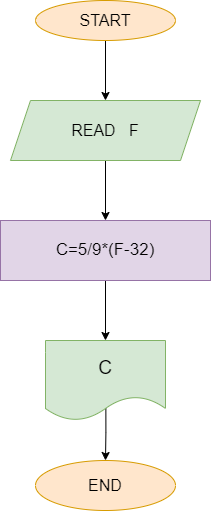

The diagram above was exported from draw.io. Its source (the exported page's mxGraphModel, read from the mxfile embedded in the PNG):
<mxGraphModel dx="1050" dy="530" grid="1" gridSize="10" guides="1" tooltips="1" connect="1" arrows="1" fold="1" page="1" pageScale="1" pageWidth="827" pageHeight="1169" math="0" shadow="0">
  <root>
    <mxCell id="0" />
    <mxCell id="1" parent="0" />
    <mxCell id="riZAwnTaQUL_21ytC6rf-40" value="" style="edgeStyle=orthogonalEdgeStyle;rounded=0;orthogonalLoop=1;jettySize=auto;html=1;" edge="1" parent="1" source="riZAwnTaQUL_21ytC6rf-23" target="riZAwnTaQUL_21ytC6rf-39">
      <mxGeometry relative="1" as="geometry" />
    </mxCell>
    <mxCell id="riZAwnTaQUL_21ytC6rf-23" value="&lt;font style=&quot;font-size: 16px;&quot;&gt;START&lt;/font&gt;" style="ellipse;whiteSpace=wrap;html=1;fillColor=#ffe6cc;strokeColor=#d79b00;" vertex="1" parent="1">
      <mxGeometry x="330" y="30" width="140" height="40" as="geometry" />
    </mxCell>
    <mxCell id="riZAwnTaQUL_21ytC6rf-42" value="" style="edgeStyle=orthogonalEdgeStyle;rounded=0;orthogonalLoop=1;jettySize=auto;html=1;" edge="1" parent="1" source="riZAwnTaQUL_21ytC6rf-39" target="riZAwnTaQUL_21ytC6rf-41">
      <mxGeometry relative="1" as="geometry" />
    </mxCell>
    <mxCell id="riZAwnTaQUL_21ytC6rf-39" value="&lt;font style=&quot;font-size: 16px;&quot;&gt;READ&amp;nbsp; &amp;nbsp;F&lt;/font&gt;" style="shape=parallelogram;perimeter=parallelogramPerimeter;whiteSpace=wrap;html=1;fixedSize=1;fillColor=#d5e8d4;strokeColor=#82b366;" vertex="1" parent="1">
      <mxGeometry x="305" y="130" width="190" height="60" as="geometry" />
    </mxCell>
    <mxCell id="riZAwnTaQUL_21ytC6rf-44" value="" style="edgeStyle=orthogonalEdgeStyle;rounded=0;orthogonalLoop=1;jettySize=auto;html=1;" edge="1" parent="1" source="riZAwnTaQUL_21ytC6rf-41" target="riZAwnTaQUL_21ytC6rf-43">
      <mxGeometry relative="1" as="geometry" />
    </mxCell>
    <mxCell id="riZAwnTaQUL_21ytC6rf-41" value="&lt;font style=&quot;font-size: 17px;&quot;&gt;C=5/9*(F-32)&lt;/font&gt;" style="whiteSpace=wrap;html=1;fillColor=#e1d5e7;strokeColor=#9673a6;" vertex="1" parent="1">
      <mxGeometry x="295" y="250" width="210" height="60" as="geometry" />
    </mxCell>
    <mxCell id="riZAwnTaQUL_21ytC6rf-46" value="" style="edgeStyle=orthogonalEdgeStyle;rounded=0;orthogonalLoop=1;jettySize=auto;html=1;exitX=0.503;exitY=0.81;exitDx=0;exitDy=0;exitPerimeter=0;" edge="1" parent="1" source="riZAwnTaQUL_21ytC6rf-43" target="riZAwnTaQUL_21ytC6rf-45">
      <mxGeometry relative="1" as="geometry" />
    </mxCell>
    <mxCell id="riZAwnTaQUL_21ytC6rf-43" value="&lt;font style=&quot;font-size: 19px;&quot;&gt;C&lt;/font&gt;" style="shape=document;whiteSpace=wrap;html=1;boundedLbl=1;fillColor=#d5e8d4;strokeColor=#82b366;" vertex="1" parent="1">
      <mxGeometry x="340" y="370" width="120" height="80" as="geometry" />
    </mxCell>
    <mxCell id="riZAwnTaQUL_21ytC6rf-45" value="&lt;font style=&quot;font-size: 16px;&quot;&gt;END&lt;/font&gt;" style="ellipse;whiteSpace=wrap;html=1;fillColor=#ffe6cc;strokeColor=#d79b00;" vertex="1" parent="1">
      <mxGeometry x="330" y="490" width="140" height="50" as="geometry" />
    </mxCell>
  </root>
</mxGraphModel>